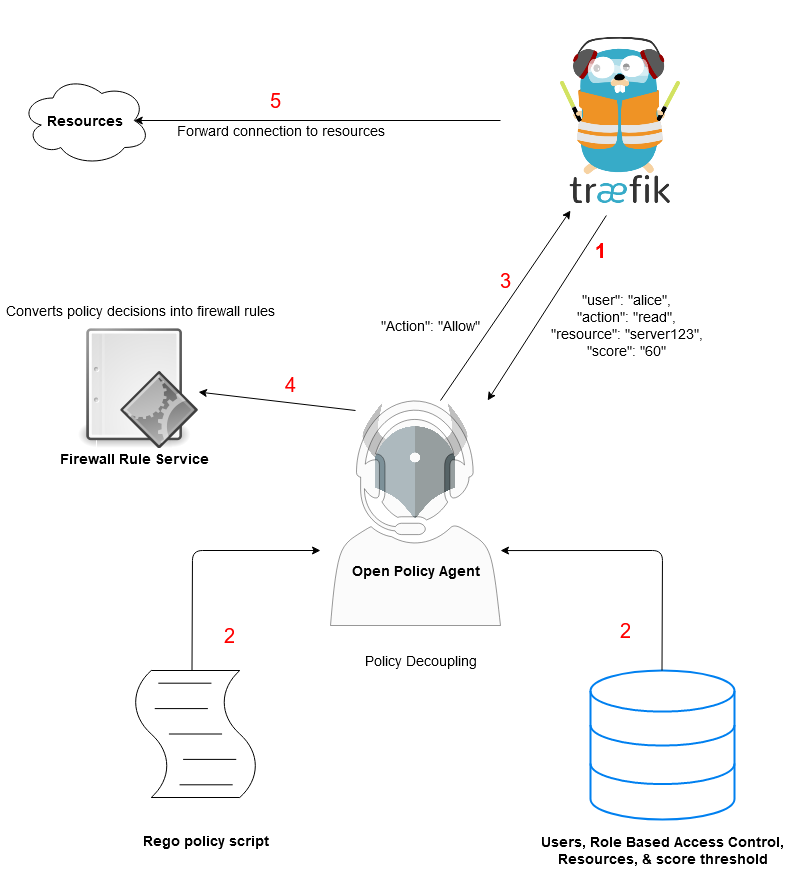

The diagram above was exported from draw.io. Its source (the exported page's mxGraphModel, read from the mxfile embedded in the PNG):
<mxGraphModel dx="1422" dy="911" grid="1" gridSize="10" guides="1" tooltips="1" connect="1" arrows="1" fold="1" page="1" pageScale="1" pageWidth="850" pageHeight="1100" math="0" shadow="0">
  <root>
    <mxCell id="0" />
    <mxCell id="1" parent="0" />
    <mxCell id="VkIKgF3y-d66bqL7hjcK-3" value="" style="html=1;verticalLabelPosition=bottom;align=center;labelBackgroundColor=#ffffff;verticalAlign=top;strokeWidth=2;strokeColor=#0080F0;shadow=0;dashed=0;shape=mxgraph.ios7.icons.data;" vertex="1" parent="1">
      <mxGeometry x="590" y="710" width="144" height="149.1" as="geometry" />
    </mxCell>
    <mxCell id="VkIKgF3y-d66bqL7hjcK-4" value="" style="shape=mxgraph.bpmn.script_task;html=1;outlineConnect=0;" vertex="1" parent="1">
      <mxGeometry x="130" y="710" width="130" height="127" as="geometry" />
    </mxCell>
    <mxCell id="VkIKgF3y-d66bqL7hjcK-5" value="&lt;b&gt;&lt;font style=&quot;font-size: 14px&quot;&gt;Rego policy script&lt;/font&gt;&lt;/b&gt;" style="text;html=1;align=center;verticalAlign=middle;resizable=0;points=[];autosize=1;" vertex="1" parent="1">
      <mxGeometry x="135" y="870" width="140" height="20" as="geometry" />
    </mxCell>
    <mxCell id="VkIKgF3y-d66bqL7hjcK-6" value="&lt;div&gt;&lt;b&gt;&lt;font style=&quot;font-size: 14px&quot;&gt;Users, Role Based Access Control, &lt;br&gt;&lt;/font&gt;&lt;/b&gt;&lt;/div&gt;&lt;div&gt;&lt;b&gt;&lt;font style=&quot;font-size: 14px&quot;&gt;Resources, &amp;amp; score threshold&lt;/font&gt;&lt;/b&gt;&lt;/div&gt;" style="text;html=1;align=center;verticalAlign=middle;resizable=0;points=[];autosize=1;" vertex="1" parent="1">
      <mxGeometry x="532" y="870" width="260" height="40" as="geometry" />
    </mxCell>
    <mxCell id="VkIKgF3y-d66bqL7hjcK-9" value="" style="shape=image;verticalLabelPosition=bottom;labelBackgroundColor=#ffffff;verticalAlign=top;aspect=fixed;imageAspect=0;image=https://d33wubrfki0l68.cloudfront.net/5305a470ca0260247560b4f94daf68ed62d4a514/85ceb/img/logos/opa-no-text-color.png;imageBackground=#ffffff;" vertex="1" parent="1">
      <mxGeometry x="355" y="440" width="120" height="120" as="geometry" />
    </mxCell>
    <mxCell id="VkIKgF3y-d66bqL7hjcK-10" value="" style="pointerEvents=1;shadow=0;dashed=0;html=1;strokeColor=#000000;fillColor=#f5f5f5;labelPosition=center;verticalLabelPosition=bottom;verticalAlign=top;outlineConnect=0;align=center;shape=mxgraph.office.users.call_center_agent;fontColor=#333333;gradientColor=none;opacity=40;" vertex="1" parent="1">
      <mxGeometry x="330" y="440" width="170" height="225" as="geometry" />
    </mxCell>
    <mxCell id="VkIKgF3y-d66bqL7hjcK-14" value="" style="endArrow=classic;html=1;entryX=1;entryY=0.667;entryDx=0;entryDy=0;entryPerimeter=0;" edge="1" parent="1" target="VkIKgF3y-d66bqL7hjcK-10">
      <mxGeometry width="50" height="50" relative="1" as="geometry">
        <mxPoint x="661.5" y="710" as="sourcePoint" />
        <mxPoint x="510" y="600" as="targetPoint" />
        <Array as="points">
          <mxPoint x="662" y="590" />
        </Array>
      </mxGeometry>
    </mxCell>
    <mxCell id="VkIKgF3y-d66bqL7hjcK-15" value="" style="endArrow=classic;html=1;" edge="1" parent="1">
      <mxGeometry width="50" height="50" relative="1" as="geometry">
        <mxPoint x="191.5" y="710" as="sourcePoint" />
        <mxPoint x="320" y="590" as="targetPoint" />
        <Array as="points">
          <mxPoint x="192" y="590" />
        </Array>
      </mxGeometry>
    </mxCell>
    <mxCell id="VkIKgF3y-d66bqL7hjcK-17" value="&lt;b&gt;&lt;font style=&quot;font-size: 14px&quot;&gt;Open Policy Agent&lt;/font&gt;&lt;/b&gt;" style="text;html=1;align=center;verticalAlign=middle;resizable=0;points=[];autosize=1;" vertex="1" parent="1">
      <mxGeometry x="345" y="600" width="140" height="20" as="geometry" />
    </mxCell>
    <mxCell id="VkIKgF3y-d66bqL7hjcK-18" value="" style="shape=image;html=1;verticalAlign=top;verticalLabelPosition=bottom;labelBackgroundColor=#ffffff;imageAspect=0;aspect=fixed;image=https://cdn3.iconfinder.com/data/icons/tango-icon-library/48/text-x-script-128.png;strokeColor=#000000;gradientColor=none;" vertex="1" parent="1">
      <mxGeometry x="70" y="360" width="128" height="128" as="geometry" />
    </mxCell>
    <mxCell id="VkIKgF3y-d66bqL7hjcK-20" value="" style="endArrow=classic;html=1;" edge="1" parent="1" target="VkIKgF3y-d66bqL7hjcK-10">
      <mxGeometry width="50" height="50" relative="1" as="geometry">
        <mxPoint x="605.8636363636363" y="255" as="sourcePoint" />
        <mxPoint x="510" y="220" as="targetPoint" />
      </mxGeometry>
    </mxCell>
    <mxCell id="VkIKgF3y-d66bqL7hjcK-21" value="&lt;div style=&quot;font-size: 14px&quot;&gt;&lt;font style=&quot;font-size: 14px&quot;&gt;&lt;br&gt;&amp;nbsp;&amp;nbsp; &quot;user&quot;: &quot;alice&quot;,&lt;br&gt;&amp;nbsp;&amp;nbsp; &quot;action&quot;: &quot;read&quot;,&lt;br&gt;&amp;nbsp;&amp;nbsp; &quot;resource&quot;: &quot;server123&quot;,&lt;br&gt;&amp;nbsp;&amp;nbsp; &quot;score&quot;: &quot;60&quot;&lt;br&gt;&lt;br&gt;&lt;/font&gt;&lt;/div&gt;" style="text;html=1;align=center;verticalAlign=middle;resizable=0;points=[];autosize=1;" vertex="1" parent="1">
      <mxGeometry x="530" y="320" width="180" height="90" as="geometry" />
    </mxCell>
    <mxCell id="VkIKgF3y-d66bqL7hjcK-22" value="" style="endArrow=classic;html=1;" edge="1" parent="1">
      <mxGeometry width="50" height="50" relative="1" as="geometry">
        <mxPoint x="440" y="440" as="sourcePoint" />
        <mxPoint x="570" y="250" as="targetPoint" />
      </mxGeometry>
    </mxCell>
    <mxCell id="VkIKgF3y-d66bqL7hjcK-28" style="edgeStyle=orthogonalEdgeStyle;rounded=0;orthogonalLoop=1;jettySize=auto;html=1;entryX=0.875;entryY=0.5;entryDx=0;entryDy=0;entryPerimeter=0;" edge="1" parent="1" source="VkIKgF3y-d66bqL7hjcK-23" target="VkIKgF3y-d66bqL7hjcK-27">
      <mxGeometry relative="1" as="geometry" />
    </mxCell>
    <mxCell id="VkIKgF3y-d66bqL7hjcK-23" value="" style="shape=image;verticalLabelPosition=bottom;labelBackgroundColor=#ffffff;verticalAlign=top;aspect=fixed;imageAspect=0;image=https://docs.traefik.io/v1.7/img/traefik.logo.png;" vertex="1" parent="1">
      <mxGeometry x="500" y="40" width="240" height="240" as="geometry" />
    </mxCell>
    <mxCell id="VkIKgF3y-d66bqL7hjcK-24" value="&lt;font style=&quot;font-size: 14px&quot;&gt;&quot;Action&quot;&lt;/font&gt;&lt;font style=&quot;font-size: 14px&quot;&gt;: &quot;&lt;/font&gt;&lt;font style=&quot;font-size: 14px&quot;&gt;&lt;font style=&quot;font-size: 14px&quot;&gt;Allow&quot;&lt;/font&gt;&lt;br&gt;&lt;/font&gt;" style="text;html=1;align=center;verticalAlign=middle;resizable=0;points=[];autosize=1;" vertex="1" parent="1">
      <mxGeometry x="375" y="355" width="110" height="20" as="geometry" />
    </mxCell>
    <mxCell id="VkIKgF3y-d66bqL7hjcK-25" value="" style="endArrow=classic;html=1;" edge="1" parent="1" target="VkIKgF3y-d66bqL7hjcK-18">
      <mxGeometry width="50" height="50" relative="1" as="geometry">
        <mxPoint x="355" y="450" as="sourcePoint" />
        <mxPoint x="245" y="400" as="targetPoint" />
      </mxGeometry>
    </mxCell>
    <mxCell id="VkIKgF3y-d66bqL7hjcK-26" value="&lt;b&gt;&lt;font style=&quot;font-size: 14px&quot;&gt;Firewall Rule Service&lt;/font&gt;&lt;/b&gt;" style="text;html=1;align=center;verticalAlign=middle;resizable=0;points=[];autosize=1;" vertex="1" parent="1">
      <mxGeometry x="54" y="488" width="160" height="20" as="geometry" />
    </mxCell>
    <mxCell id="VkIKgF3y-d66bqL7hjcK-27" value="&lt;b&gt;&lt;font style=&quot;font-size: 14px&quot;&gt;Resources&lt;/font&gt;&lt;/b&gt;" style="ellipse;shape=cloud;whiteSpace=wrap;html=1;strokeColor=#000000;gradientColor=none;" vertex="1" parent="1">
      <mxGeometry x="20" y="115" width="130" height="90" as="geometry" />
    </mxCell>
    <mxCell id="VkIKgF3y-d66bqL7hjcK-29" value="&lt;font style=&quot;font-size: 20px&quot; color=&quot;#FF0000&quot;&gt;&lt;b&gt;&lt;font style=&quot;font-size: 20px&quot;&gt;1&lt;/font&gt;&lt;/b&gt;&lt;/font&gt;" style="text;html=1;align=center;verticalAlign=middle;resizable=0;points=[];autosize=1;" vertex="1" parent="1">
      <mxGeometry x="585" y="280" width="30" height="20" as="geometry" />
    </mxCell>
    <mxCell id="VkIKgF3y-d66bqL7hjcK-35" value="&lt;font style=&quot;font-size: 20px&quot; color=&quot;#FF0000&quot;&gt;2&lt;/font&gt;" style="text;html=1;align=center;verticalAlign=middle;resizable=0;points=[];autosize=1;" vertex="1" parent="1">
      <mxGeometry x="214" y="665" width="30" height="20" as="geometry" />
    </mxCell>
    <mxCell id="VkIKgF3y-d66bqL7hjcK-36" value="&lt;font style=&quot;font-size: 20px&quot; color=&quot;#FF0000&quot;&gt;2&lt;/font&gt;" style="text;html=1;align=center;verticalAlign=middle;resizable=0;points=[];autosize=1;" vertex="1" parent="1">
      <mxGeometry x="610" y="660" width="30" height="20" as="geometry" />
    </mxCell>
    <mxCell id="VkIKgF3y-d66bqL7hjcK-37" value="&lt;font style=&quot;font-size: 20px&quot; color=&quot;#FF0000&quot;&gt;3&lt;/font&gt;" style="text;html=1;align=center;verticalAlign=middle;resizable=0;points=[];autosize=1;" vertex="1" parent="1">
      <mxGeometry x="490" y="310" width="30" height="20" as="geometry" />
    </mxCell>
    <mxCell id="VkIKgF3y-d66bqL7hjcK-38" value="&lt;font style=&quot;font-size: 20px&quot; color=&quot;#FF0000&quot;&gt;4&lt;/font&gt;" style="text;html=1;align=center;verticalAlign=middle;resizable=0;points=[];autosize=1;" vertex="1" parent="1">
      <mxGeometry x="275" y="414" width="30" height="20" as="geometry" />
    </mxCell>
    <mxCell id="VkIKgF3y-d66bqL7hjcK-39" value="&lt;font style=&quot;font-size: 20px&quot; color=&quot;#FF0000&quot;&gt;5&lt;/font&gt;" style="text;html=1;align=center;verticalAlign=middle;resizable=0;points=[];autosize=1;" vertex="1" parent="1">
      <mxGeometry x="260" y="130" width="30" height="20" as="geometry" />
    </mxCell>
    <mxCell id="VkIKgF3y-d66bqL7hjcK-41" value="&lt;font style=&quot;font-size: 14px&quot;&gt;Converts policy decisions into firewall rules&lt;/font&gt;" style="text;html=1;align=center;verticalAlign=middle;resizable=0;points=[];autosize=1;" vertex="1" parent="1">
      <mxGeometry y="340" width="280" height="20" as="geometry" />
    </mxCell>
    <mxCell id="VkIKgF3y-d66bqL7hjcK-43" value="&lt;font style=&quot;font-size: 14px&quot;&gt;Forward connection to resources &lt;/font&gt;" style="text;html=1;align=center;verticalAlign=middle;resizable=0;points=[];autosize=1;" vertex="1" parent="1">
      <mxGeometry x="170" y="160" width="220" height="20" as="geometry" />
    </mxCell>
    <mxCell id="VkIKgF3y-d66bqL7hjcK-49" value="&lt;font style=&quot;font-size: 14px&quot;&gt;Policy Decoupling&lt;br&gt;&lt;/font&gt;" style="text;html=1;align=center;verticalAlign=middle;resizable=0;points=[];autosize=1;" vertex="1" parent="1">
      <mxGeometry x="355" y="690" width="130" height="20" as="geometry" />
    </mxCell>
  </root>
</mxGraphModel>